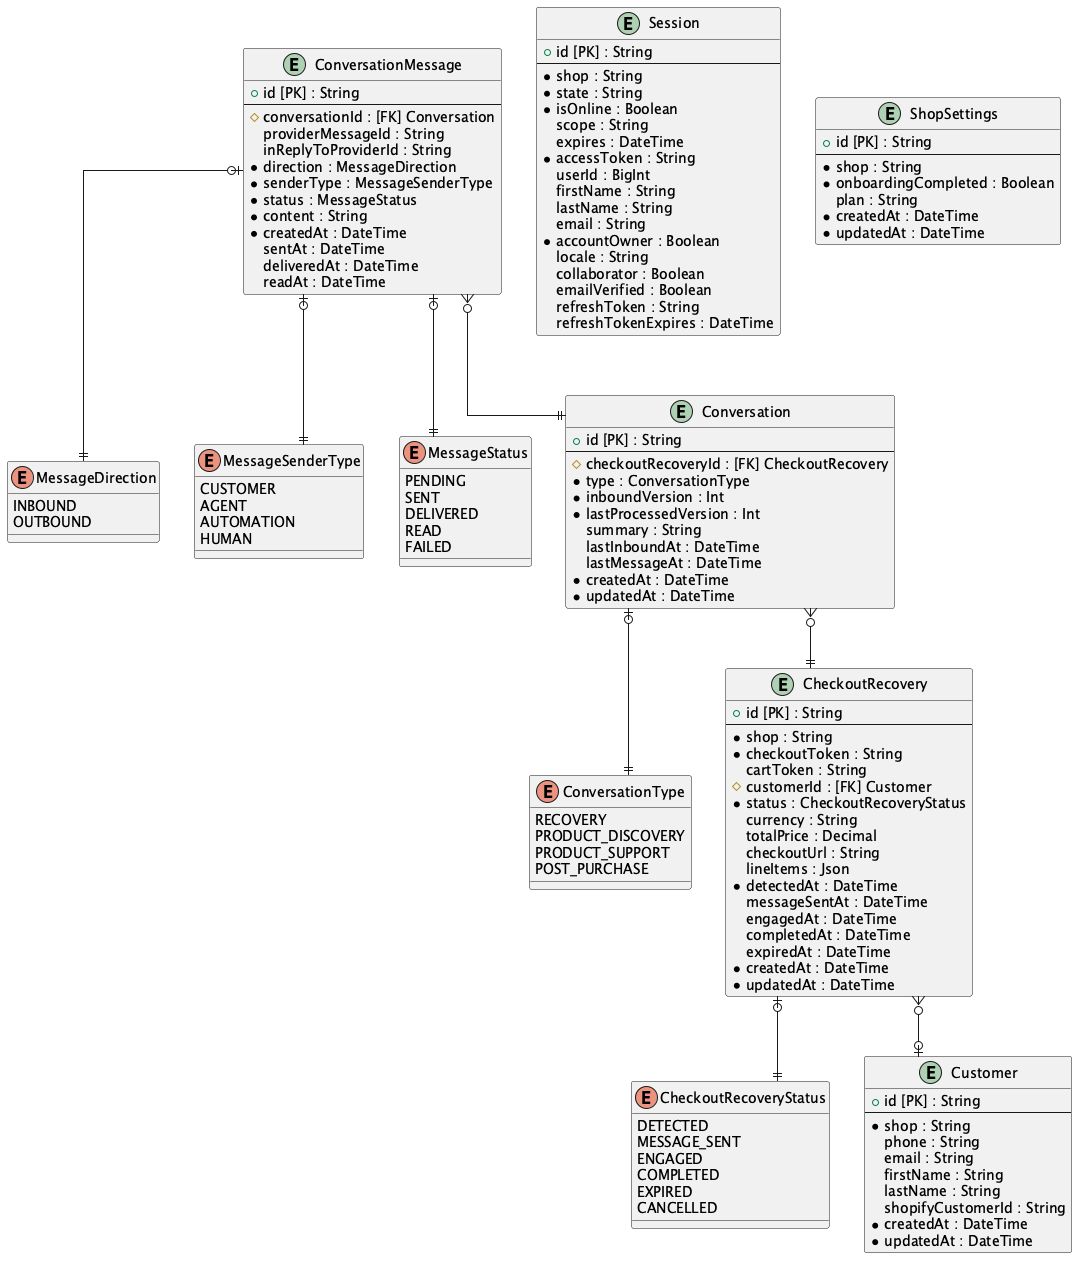

The diagram above was rendered by PlantUML. Its source (embedded in the PNG):
@startuml erd
skinparam linetype ortho
enum "CheckoutRecoveryStatus" as CheckoutRecoveryStatus {
  DETECTED
  MESSAGE_SENT
  ENGAGED
  COMPLETED
  EXPIRED
  CANCELLED
}
enum "ConversationType" as ConversationType {
  RECOVERY
  PRODUCT_DISCOVERY
  PRODUCT_SUPPORT
  POST_PURCHASE
}
enum "MessageDirection" as MessageDirection {
  INBOUND
  OUTBOUND
}
enum "MessageSenderType" as MessageSenderType {
  CUSTOMER
  AGENT
  AUTOMATION
  HUMAN
}
enum "MessageStatus" as MessageStatus {
  PENDING
  SENT
  DELIVERED
  READ
  FAILED
}
entity "Session" as Session {
+ id [PK] : String 
--
  * shop : String
  * state : String
  * isOnline : Boolean
  scope : String
  expires : DateTime
  * accessToken : String
  userId : BigInt
  firstName : String
  lastName : String
  email : String
  * accountOwner : Boolean
  locale : String
  collaborator : Boolean
  emailVerified : Boolean
  refreshToken : String
  refreshTokenExpires : DateTime
}

entity "ShopSettings" as ShopSettings {
+ id [PK] : String 
--
  * shop : String
  * onboardingCompleted : Boolean
  plan : String
  * createdAt : DateTime
  * updatedAt : DateTime
}

entity "Customer" as Customer {
+ id [PK] : String 
--
  * shop : String
  phone : String
  email : String
  firstName : String
  lastName : String
  shopifyCustomerId : String
  * createdAt : DateTime
  * updatedAt : DateTime
}

entity "CheckoutRecovery" as CheckoutRecovery {
+ id [PK] : String 
--
  * shop : String
  * checkoutToken : String
  cartToken : String
  # customerId : [FK] Customer
  * status : CheckoutRecoveryStatus
  currency : String
  totalPrice : Decimal
  checkoutUrl : String
  lineItems : Json
  * detectedAt : DateTime
  messageSentAt : DateTime
  engagedAt : DateTime
  completedAt : DateTime
  expiredAt : DateTime
  * createdAt : DateTime
  * updatedAt : DateTime
}

entity "Conversation" as Conversation {
+ id [PK] : String 
--
  # checkoutRecoveryId : [FK] CheckoutRecovery
  * type : ConversationType
  * inboundVersion : Int
  * lastProcessedVersion : Int
  summary : String
  lastInboundAt : DateTime
  lastMessageAt : DateTime
  * createdAt : DateTime
  * updatedAt : DateTime
}

entity "ConversationMessage" as ConversationMessage {
+ id [PK] : String 
--
  # conversationId : [FK] Conversation
  providerMessageId : String
  inReplyToProviderId : String
  * direction : MessageDirection
  * senderType : MessageSenderType
  * status : MessageStatus
  * content : String
  * createdAt : DateTime
  sentAt : DateTime
  deliveredAt : DateTime
  readAt : DateTime
}

' Relations
CheckoutRecovery }o--o| Customer
Conversation }o--|| CheckoutRecovery
ConversationMessage }o--|| Conversation
' ManyToMany Relations
' enum relations
CheckoutRecovery |o--|| CheckoutRecoveryStatus
Conversation |o--|| ConversationType
ConversationMessage |o--|| MessageDirection
ConversationMessage |o--|| MessageSenderType
ConversationMessage |o--|| MessageStatus
@enduml